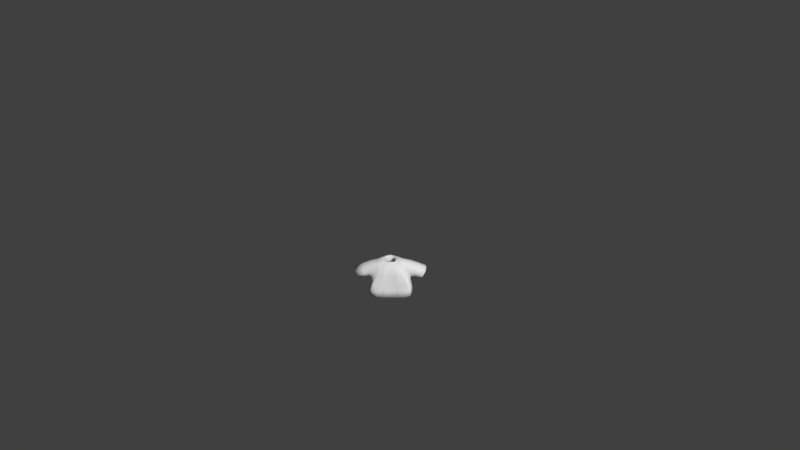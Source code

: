 # Source: Shirt3red.blend  (saved by Blender 2.77.0; exported with 4.5.12 LTS)
import bpy
from mathutils import Matrix  # noqa: F401  (used for matrix-valued properties, if any)

bpy.ops.wm.read_factory_settings(use_empty=True)
scene = bpy.context.scene
scene.name = 'Scene'

# ---- collections
col_collection_1 = bpy.data.collections.new('Collection 1'); scene.collection.children.link(col_collection_1)

# ---- materials (node trees are filled in below, after node groups)
mat_characters = bpy.data.materials.new('Characters')
mat_characters.alpha_threshold = 0.0
mat_characters.use_transparent_shadow = False
mat_characters.roughness = 0.5

# ---- material node trees

# ---- world
world_world = bpy.data.worlds.new('World'); scene.world = world_world
world_world.color = (0.05088, 0.05088, 0.05088)
world_world.use_sun_shadow = False
world_world.sun_shadow_jitter_overblur = 0.0
world_world.cycles.sampling_method = 'MANUAL'
world_world.light_settings.ao_factor = 0.1

# ---- cameras
cam_camera = bpy.data.cameras.new('Camera')
cam_camera.clip_end = 100.0
cam_camera.lens = 35.0
cam_camera.sensor_width = 32.0
cam_camera.sensor_height = 18.0
cam_camera.ortho_scale = 7.314
cam_camera.dof.focus_distance = 0.0
cam_camera.dof.aperture_fstop = 128.0

# ---- meshes
me_sphere_002 = bpy.data.meshes.new('Sphere.002')
me_sphere_002.from_pydata([(-0.9068, -0.3842, -0.2331), (-0.9068, 0.5064, -0.2331), (0.9068, 0.5064, -0.2331), (0.9068, -0.3842, -0.2331), (0.7739, 0.3437, 0.5754), (0.7739, -0.3842, 0.5754), (-0.7739, 0.3437, 0.5754), (-0.7739, -0.3842, 0.5754), (-0.8798, 0.623, -0.4971), (-0.8798, -0.5773, -0.4971), (0.8798, -0.5773, -0.4971), (0.8798, 0.623, -0.4971), (0.2837, 0.2761, 0.6431), (0.2837, -0.3166, 0.6431), (-0.2837, -0.3166, 0.6431), (-0.2837, 0.2761, 0.6431), (1.297, -0.3704, -0.3596), (1.297, 0.3704, -0.3596), (1.61, 0.3704, 0.1684), (1.61, -0.3704, 0.1684), (-1.297, 0.3704, -0.3596), (-1.297, -0.3704, -0.3596), (-1.61, -0.3704, 0.1684), (-1.61, 0.3704, 0.1684), (-0.9844, 0.6851, -1.059), (-0.9844, -0.6735, -1.059), (0.9844, -0.6735, -1.059), (0.9844, 0.6851, -1.059), (0.8798, 0.01711, -0.4971), (0.9844, 3.815e-06, -1.059), (-0.8798, 0.01711, -0.4971), (-0.9844, 3.815e-06, -1.059), (-0.09457, -0.3166, 0.6431), (0.09457, -0.3166, 0.6431), (-0.2933, -0.5773, -0.4971), (0.2933, -0.5773, -0.4971), (-0.3281, -0.6735, -1.059), (0.3281, -0.6735, -1.059), (-0.8798, -0.603, -0.4919), (0.8798, -0.603, -0.4919), (0.2933, -0.603, -0.4919), (-0.2933, -0.603, -0.4919)], [], [(36, 41, 38, 25), (7, 6, 23, 22), (28, 10, 26, 29), (30, 8, 24, 31), (5, 3, 16, 19), (0, 1, 8, 30, 9), (2, 3, 10, 28, 11), (4, 2, 11, 12), (5, 4, 12, 13), (6, 7, 14, 15), (7, 0, 9, 14), (1, 6, 15, 8), (3, 5, 13, 10), (4, 5, 19, 18), (3, 2, 17, 16), (2, 4, 18, 17), (1, 0, 21, 20), (0, 7, 22, 21), (6, 1, 20, 23), (11, 8, 15, 12), (11, 28, 29, 27), (9, 30, 31, 25), (10, 13, 39), (8, 11, 27, 24), (36, 37, 35, 34), (32, 14, 38, 41), (34, 35, 33, 32), (33, 35, 40), (26, 10, 39), (41, 36, 34), (14, 9, 38), (26, 39, 40, 37), (13, 33, 40, 39), (35, 37, 40), (41, 34, 32), (9, 25, 38)])
me_sphere_002.polygons.foreach_set('use_smooth', [True] * 36)
_uv = me_sphere_002.uv_layers.new(name='UVMap')
_uv.uv.foreach_set('vector', [0.721, 0.08484, 0.7196, 0.09923, 0.6999, 0.09726, 0.699, 0.08263, 0.699, 0.1209, 0.6743, 0.1207, 0.6738, 0.08263, 0.699, 0.0828, 0.6333, 0.06827, 0.6534, 0.06827, 0.6567, 0.08263, 0.6338, 0.08263, 0.6899, 0.05494, 0.6899, 0.03967, 0.7004, 0.03811, 0.7004, 0.05537, 0.6422, 0.1208, 0.6197, 0.1089, 0.6216, 0.08396, 0.6422, 0.08263, 0.6401, 0.1376, 0.6401, 0.16, 0.6357, 0.1629, 0.6357, 0.1477, 0.6357, 0.1327, 0.6167, 0.06173, 0.6469, 0.06173, 0.6534, 0.06827, 0.6333, 0.06827, 0.6127, 0.06827, 0.554, 0.07239, 0.5819, 0.06904, 0.5915, 0.06972, 0.5513, 0.08474, 0.6357, 0.1435, 0.611, 0.1437, 0.6131, 0.1329, 0.6332, 0.1327, 0.6743, 0.1207, 0.699, 0.1209, 0.6965, 0.133, 0.6764, 0.1328, 0.6738, 0.09457, 0.6513, 0.1064, 0.6422, 0.109, 0.6689, 0.08263, 0.5819, 0.1147, 0.554, 0.1114, 0.5513, 0.09903, 0.5915, 0.114, 0.6197, 0.1089, 0.6422, 0.1208, 0.6373, 0.1327, 0.6106, 0.1064, 0.611, 0.1437, 0.6357, 0.1435, 0.6357, 0.1689, 0.6106, 0.1692, 0.6688, 0.133, 0.699, 0.133, 0.6943, 0.158, 0.6692, 0.158, 0.5819, 0.06904, 0.554, 0.07239, 0.5765, 0.03811, 0.5941, 0.04601, 0.6401, 0.16, 0.6401, 0.1376, 0.6635, 0.1379, 0.6635, 0.1566, 0.6513, 0.1064, 0.6738, 0.09457, 0.6738, 0.1327, 0.6532, 0.1314, 0.554, 0.1114, 0.5819, 0.1147, 0.5941, 0.1378, 0.5765, 0.1457, 0.5915, 0.06972, 0.5915, 0.114, 0.5513, 0.09903, 0.5513, 0.08474, 0.6127, 0.06827, 0.6333, 0.06827, 0.6338, 0.08263, 0.6106, 0.08263, 0.6899, 0.06991, 0.6899, 0.05494, 0.7004, 0.05537, 0.7004, 0.07233, 0.6534, 0.06827, 0.6446, 0.03811, 0.6543, 0.06814, 0.5915, 0.114, 0.5915, 0.06972, 0.6106, 0.06709, 0.6106, 0.1167, 0.1285, 0.9187, 0.1062, 0.9187, 0.1074, 0.9043, 0.1273, 0.9043, 0.721, 0.1289, 0.7147, 0.1283, 0.6999, 0.09726, 0.7196, 0.09923, 0.1273, 0.9043, 0.1074, 0.9043, 0.1142, 0.875, 0.1206, 0.875, 0.6645, 0.1327, 0.6643, 0.1498, 0.6635, 0.15, 0.6567, 0.08263, 0.6534, 0.06827, 0.6543, 0.06814, 0.721, 0.09681, 0.7226, 0.08263, 0.7219, 0.09682, 0.6567, 0.06334, 0.6899, 0.06991, 0.6899, 0.07056, 0.699, 0.1752, 0.6999, 0.1606, 0.7196, 0.1586, 0.721, 0.173, 0.7147, 0.1295, 0.721, 0.1289, 0.7196, 0.1586, 0.6999, 0.1606, 0.6643, 0.1498, 0.6645, 0.1566, 0.6635, 0.15, 0.721, 0.09681, 0.7219, 0.09682, 0.7226, 0.1256, 0.6899, 0.06991, 0.7004, 0.07233, 0.6899, 0.07056])
me_sphere_002.materials.append(mat_characters)
me_sphere_002.use_remesh_preserve_volume = False
me_sphere_002.use_remesh_preserve_attributes = False
me_sphere_002.use_mirror_vertex_groups = False
me_sphere_002.update()
arm_armature = bpy.data.armatures.new('Armature')  # bones are not reproduced

# ---- objects
ob_armature = bpy.data.objects.new('Armature', arm_armature)
ob_shirt3red = bpy.data.objects.new('Shirt3red', me_sphere_002)
ob_camera = bpy.data.objects.new('Camera', cam_camera)

# ---- transforms, parenting, visibility, modifiers, constraints
ob_armature.location = (0.0, 0.0, 0.0)
ob_armature.scale = (0.4333, 0.4333, 0.4333)
ob_armature.lineart.crease_threshold = 0.0
ob_shirt3red.parent = ob_armature
ob_shirt3red.matrix_parent_inverse = Matrix(((2.308, 1.192e-07, 0.0, 3.962), (0.0, 2.308, 0.0, -5.589), (0.0, -5.96e-08, 2.308, -2.178), (0.0, 0.0, 0.0, 1.0)))
ob_shirt3red.location = (-1.718, 2.424, 1.479)
ob_shirt3red.scale = (0.3811, 0.3811, 0.3811)
ob_shirt3red.lineart.crease_threshold = 0.0
_vg = ob_shirt3red.vertex_groups.new(name='Bone')
_vg = ob_shirt3red.vertex_groups.new(name='Bone.001')
for _i, _w in zip([0, 1, 6, 7, 8, 9, 10, 12, 13, 14, 15, 24, 28, 30, 31, 32, 33, 34, 35, 38, 39, 40, 41], [0.06764, 0.06739, 0.03819, 0.03188, 0.6842, 0.5585, 0.009477, 0.07206, 0.1072, 0.8693, 0.7915, 0.01259, 0.004739, 0.6213, 0.006295, 0.6153, 0.3612, 0.3755, 0.1925, 0.5585, 0.009477, 0.1925, 0.3755]): _vg.add([_i], _w, 'REPLACE')
_vg = ob_shirt3red.vertex_groups.new(name='Bone.002')
for _i, _w in zip([0, 1, 6, 7, 8, 9, 14, 15, 22, 23, 30, 32, 33, 34, 35, 38, 40, 41], [0.8425, 0.8629, 0.9397, 0.9453, 0.1297, 0.1455, 0.06248, 0.08766, 0.01601, 0.03525, 0.1376, 0.04166, 0.02083, 0.09703, 0.04852, 0.1455, 0.04852, 0.09703]): _vg.add([_i], _w, 'REPLACE')
_vg = ob_shirt3red.vertex_groups.new(name='Bone.003')
for _i, _w in zip([0, 1, 20, 21, 22, 23], [0.05898, 0.05213, 0.9751, 0.9808, 0.9636, 0.9545]): _vg.add([_i], _w, 'REPLACE')
_vg = ob_shirt3red.vertex_groups.new(name='Bone.004')
for _i, _w in zip([2, 3, 4, 5, 8, 10, 11, 12, 13, 14, 15, 26, 28, 29, 30, 32, 33, 34, 35, 36, 37, 39, 40, 41], [0.06739, 0.06159, 0.04012, 0.03479, 0.009932, 0.6895, 0.5585, 0.8602, 0.7874, 0.06699, 0.1043, 0.009248, 0.624, 0.004624, 0.004966, 0.3071, 0.5473, 0.2298, 0.4596, 0.003083, 0.006166, 0.6895, 0.4596, 0.2298]): _vg.add([_i], _w, 'REPLACE')
_vg = ob_shirt3red.vertex_groups.new(name='Bone.005')
for _i, _w in zip([2, 3, 4, 5, 10, 11, 12, 13, 18, 19, 28, 32, 33, 34, 35, 39, 40, 41], [0.8438, 0.8752, 0.9396, 0.9422, 0.1285, 0.1463, 0.06665, 0.08941, 0.02491, 0.02795, 0.1374, 0.0298, 0.05961, 0.04283, 0.08565, 0.1285, 0.08565, 0.04283]): _vg.add([_i], _w, 'REPLACE')
_vg = ob_shirt3red.vertex_groups.new(name='Bone.006')
for _i, _w in zip([2, 3, 16, 17, 18, 19], [0.0582, 0.04492, 0.9769, 0.978, 0.9587, 0.9585]): _vg.add([_i], _w, 'REPLACE')
_vg = ob_shirt3red.vertex_groups.new(name='Bone.013')
_vg = ob_shirt3red.vertex_groups.new(name='Bone.014')
_vg = ob_shirt3red.vertex_groups.new(name='Bone.007')
for _i, _w in zip([10, 11, 26, 27, 28, 29, 34, 35, 36, 37, 39, 40, 41], [0.06526, 0.1209, 0.4448, 0.4431, 0.09306, 0.444, 0.02175, 0.04351, 0.1483, 0.2966, 0.06526, 0.04351, 0.02175]): _vg.add([_i], _w, 'REPLACE')
_vg = ob_shirt3red.vertex_groups.new(name='Bone.008')
for _i, _w in zip([10, 11, 26, 27, 28, 29, 34, 35, 36, 37, 39, 40, 41], [0.05344, 0.1285, 0.4921, 0.4775, 0.09095, 0.4848, 0.01781, 0.03562, 0.164, 0.328, 0.05344, 0.03562, 0.01781]): _vg.add([_i], _w, 'REPLACE')
_vg = ob_shirt3red.vertex_groups.new(name='Bone.009')
_vg = ob_shirt3red.vertex_groups.new(name='Bone.010')
for _i, _w in zip([8, 9, 24, 25, 27, 29, 30, 31, 34, 35, 36, 37, 38, 40, 41], [0.08085, 0.1233, 0.4542, 0.4442, 0.01747, 0.008737, 0.1021, 0.4492, 0.08217, 0.04108, 0.2961, 0.1481, 0.1233, 0.04108, 0.08217]): _vg.add([_i], _w, 'REPLACE')
_vg = ob_shirt3red.vertex_groups.new(name='Bone.011')
for _i, _w in zip([8, 9, 24, 25, 30, 31, 34, 35, 36, 37, 38, 40, 41], [0.05637, 0.1294, 0.4924, 0.4781, 0.0929, 0.4853, 0.08629, 0.04314, 0.3187, 0.1594, 0.1294, 0.04314, 0.08629]): _vg.add([_i], _w, 'REPLACE')
_vg = ob_shirt3red.vertex_groups.new(name='Bone.012')
_m = ob_shirt3red.modifiers.new('Armature', 'ARMATURE')
_m.object = ob_armature
_m = ob_shirt3red.modifiers.new('Subsurf', 'SUBSURF')
_m.uv_smooth = 'PRESERVE_CORNERS'
_m.quality = 1
_m.render_levels = 1
_m.show_only_control_edges = False
_m = ob_shirt3red.modifiers.new('Solidify', 'SOLIDIFY')
_m.thickness = 0.1
_m.nonmanifold_thickness_mode = 'FIXED'
_m.nonmanifold_merge_threshold = 0.0003
ob_camera.location = (0.4563, -11.79, 9.594)
ob_camera.rotation_euler = (0.9667, 0.01081, 0.01677)
ob_camera.lock_rotations_4d = False
ob_camera.empty_display_type = 'ARROWS'
ob_camera.color = (0.0, 0.0, 0.0, 0.0)
ob_camera.display_type = 'WIRE'
ob_camera.lineart.crease_threshold = 0.0

# ---- collection membership
col_collection_1.objects.link(ob_armature)
col_collection_1.objects.link(ob_shirt3red)
col_collection_1.objects.link(ob_camera)

# ---- scene / render settings (as saved in the file)
scene.camera = ob_camera
scene.frame_start = 1; scene.frame_end = 200; scene.frame_set(1)
scene.render.engine = 'BLENDER_EEVEE_NEXT'
scene.render.resolution_percentage = 50
scene.render.dither_intensity = 0.0
scene.cycles.use_denoising = False
scene.cycles.samples = 128
scene.cycles.sampling_pattern = 'TABULATED_SOBOL'
scene.cycles.light_sampling_threshold = 0.0
scene.cycles.use_adaptive_sampling = False
scene.cycles.use_light_tree = False
scene.cycles.blur_glossy = 0.0
scene.cycles.sample_clamp_indirect = 0.0
scene.view_settings.view_transform = 'Standard'
bpy.context.view_layer.update()

# ---- added for rendering (the .blend has no usable light): sun
light_auto_sun = bpy.data.lights.new('AutoSun', 'SUN')
light_auto_sun.energy = 3.0
light_auto_sun.angle = 0.0523599
ob_auto_sun = bpy.data.objects.new('AutoSun', light_auto_sun)
scene.collection.objects.link(ob_auto_sun)
ob_auto_sun.rotation_euler = (0.872665, 0.174533, 0.523599)
bpy.context.view_layer.update()
